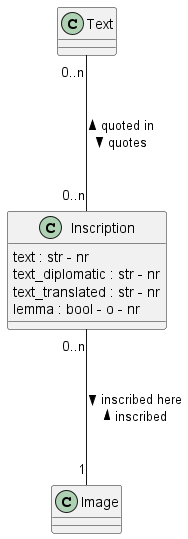

The diagram above was rendered by PlantUML. Its source (embedded in the PNG):
@startuml Inscription

class Inscription
Inscription : text : str - nr 
Inscription : text_diplomatic : str - nr 
Inscription : text_translated : str - nr 
Inscription : lemma : bool - o - nr

class Text 

class Image 




Inscription "0..n" --- "1" Image : > inscribed here \n inscribed  <

Text "0..n" --- "0..n" Inscription : < quoted in \n quotes >



@enduml